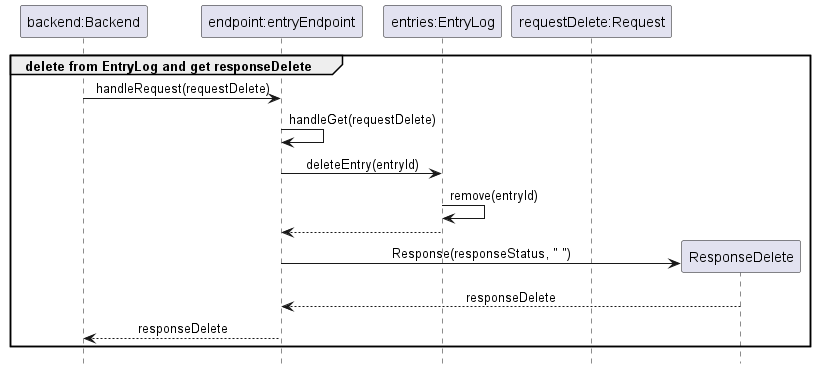

The diagram above was rendered by PlantUML. Its source (embedded in the PNG):
@startuml
!include Style.puml

group delete from EntryLog and get responseDelete
participant "backend:Backend" as Backend
participant "endpoint:entryEndpoint" as Endpoint
participant "entries:EntryLog" as EntryLog
participant "requestDelete:Request" as RequestDelete

Backend -> Endpoint : handleRequest(requestDelete)
Endpoint -> Endpoint : handleGet(requestDelete)
Endpoint -> EntryLog : deleteEntry(entryId)
EntryLog -> EntryLog : remove(entryId)
EntryLog --> Endpoint
Endpoint -> ResponseDelete ** : Response(responseStatus, " ")
ResponseDelete --> Endpoint : responseDelete
Endpoint --> Backend : responseDelete
end
@enduml